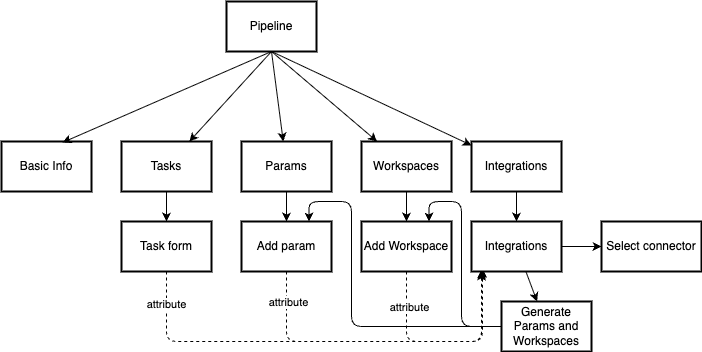

The diagram above was exported from draw.io. Its source (the exported page's mxGraphModel, read from the mxfile embedded in the PNG):
<mxGraphModel dx="1265" dy="1800" grid="1" gridSize="10" guides="1" tooltips="1" connect="1" arrows="1" fold="1" page="1" pageScale="1" pageWidth="850" pageHeight="1100" math="0" shadow="0">
  <root>
    <mxCell id="0" />
    <mxCell id="1" parent="0" />
    <mxCell id="2" value="Basic Info" style="whiteSpace=wrap;html=1;strokeWidth=2;" parent="1" vertex="1">
      <mxGeometry x="200" y="80" width="90" height="50" as="geometry" />
    </mxCell>
    <mxCell id="3" value="" style="edgeStyle=orthogonalEdgeStyle;html=1;dashed=1;" parent="1" source="13" edge="1">
      <mxGeometry relative="1" as="geometry">
        <Array as="points">
          <mxPoint x="365" y="280" />
          <mxPoint x="680" y="280" />
        </Array>
        <mxPoint x="680" y="210" as="targetPoint" />
      </mxGeometry>
    </mxCell>
    <mxCell id="31" value="attribute" style="edgeLabel;html=1;align=center;verticalAlign=middle;resizable=0;points=[];" parent="3" vertex="1" connectable="0">
      <mxGeometry x="-0.8593" y="-1" relative="1" as="geometry">
        <mxPoint as="offset" />
      </mxGeometry>
    </mxCell>
    <mxCell id="4" value="" style="edgeStyle=none;html=1;" parent="1" source="5" target="13" edge="1">
      <mxGeometry relative="1" as="geometry" />
    </mxCell>
    <mxCell id="5" value="Tasks" style="whiteSpace=wrap;html=1;strokeWidth=2;" parent="1" vertex="1">
      <mxGeometry x="320" y="80" width="90" height="50" as="geometry" />
    </mxCell>
    <mxCell id="6" value="" style="edgeStyle=none;html=1;" parent="1" source="7" target="15" edge="1">
      <mxGeometry relative="1" as="geometry" />
    </mxCell>
    <mxCell id="7" value="Params" style="whiteSpace=wrap;html=1;strokeWidth=2;" parent="1" vertex="1">
      <mxGeometry x="440" y="80" width="90" height="50" as="geometry" />
    </mxCell>
    <mxCell id="8" value="" style="edgeStyle=none;html=1;" parent="1" source="9" target="17" edge="1">
      <mxGeometry relative="1" as="geometry" />
    </mxCell>
    <mxCell id="9" value="Workspaces" style="whiteSpace=wrap;html=1;strokeWidth=2;" parent="1" vertex="1">
      <mxGeometry x="560" y="80" width="90" height="50" as="geometry" />
    </mxCell>
    <mxCell id="10" value="" style="edgeStyle=none;html=1;exitX=1;exitY=0.5;exitDx=0;exitDy=0;" parent="1" source="24" target="12" edge="1">
      <mxGeometry relative="1" as="geometry" />
    </mxCell>
    <mxCell id="25" value="" style="edgeStyle=none;html=1;" parent="1" source="11" target="24" edge="1">
      <mxGeometry relative="1" as="geometry" />
    </mxCell>
    <mxCell id="11" value="Integrations" style="whiteSpace=wrap;html=1;strokeWidth=2;" parent="1" vertex="1">
      <mxGeometry x="670" y="80" width="90" height="50" as="geometry" />
    </mxCell>
    <mxCell id="12" value="Select connector" style="whiteSpace=wrap;html=1;strokeWidth=2;" parent="1" vertex="1">
      <mxGeometry x="800" y="160" width="100" height="50" as="geometry" />
    </mxCell>
    <mxCell id="13" value="Task form" style="whiteSpace=wrap;html=1;strokeWidth=2;" parent="1" vertex="1">
      <mxGeometry x="320" y="160" width="90" height="50" as="geometry" />
    </mxCell>
    <mxCell id="14" style="edgeStyle=orthogonalEdgeStyle;html=1;exitX=0.5;exitY=1;exitDx=0;exitDy=0;dashed=1;entryX=0.111;entryY=0.96;entryDx=0;entryDy=0;entryPerimeter=0;" parent="1" source="15" target="24" edge="1">
      <mxGeometry relative="1" as="geometry">
        <Array as="points">
          <mxPoint x="485" y="280" />
          <mxPoint x="680" y="280" />
        </Array>
        <mxPoint x="680" y="140" as="targetPoint" />
      </mxGeometry>
    </mxCell>
    <mxCell id="32" value="attribute" style="edgeLabel;html=1;align=center;verticalAlign=middle;resizable=0;points=[];" parent="14" vertex="1" connectable="0">
      <mxGeometry x="-0.822" y="1" relative="1" as="geometry">
        <mxPoint as="offset" />
      </mxGeometry>
    </mxCell>
    <mxCell id="15" value="Add param" style="whiteSpace=wrap;html=1;strokeWidth=2;" parent="1" vertex="1">
      <mxGeometry x="440" y="160" width="90" height="50" as="geometry" />
    </mxCell>
    <mxCell id="16" style="edgeStyle=orthogonalEdgeStyle;html=1;exitX=0.5;exitY=1;exitDx=0;exitDy=0;entryX=0.122;entryY=0.94;entryDx=0;entryDy=0;dashed=1;entryPerimeter=0;" parent="1" source="17" target="24" edge="1">
      <mxGeometry relative="1" as="geometry">
        <Array as="points">
          <mxPoint x="605" y="280" />
          <mxPoint x="681" y="280" />
        </Array>
      </mxGeometry>
    </mxCell>
    <mxCell id="33" value="attribute" style="edgeLabel;html=1;align=center;verticalAlign=middle;resizable=0;points=[];" parent="16" vertex="1" connectable="0">
      <mxGeometry x="-0.6804" y="2" relative="1" as="geometry">
        <mxPoint as="offset" />
      </mxGeometry>
    </mxCell>
    <mxCell id="17" value="Add Workspace" style="whiteSpace=wrap;html=1;strokeWidth=2;" parent="1" vertex="1">
      <mxGeometry x="560" y="160" width="90" height="50" as="geometry" />
    </mxCell>
    <mxCell id="18" style="edgeStyle=none;html=1;exitX=0.5;exitY=1;exitDx=0;exitDy=0;" parent="1" source="22" target="5" edge="1">
      <mxGeometry relative="1" as="geometry" />
    </mxCell>
    <mxCell id="19" style="edgeStyle=none;html=1;exitX=0.5;exitY=1;exitDx=0;exitDy=0;" parent="1" source="22" target="7" edge="1">
      <mxGeometry relative="1" as="geometry" />
    </mxCell>
    <mxCell id="20" style="edgeStyle=none;html=1;exitX=0.5;exitY=1;exitDx=0;exitDy=0;" parent="1" source="22" target="9" edge="1">
      <mxGeometry relative="1" as="geometry" />
    </mxCell>
    <mxCell id="21" style="edgeStyle=none;html=1;exitX=0.5;exitY=1;exitDx=0;exitDy=0;" parent="1" source="22" target="11" edge="1">
      <mxGeometry relative="1" as="geometry" />
    </mxCell>
    <mxCell id="22" value="Pipeline" style="whiteSpace=wrap;html=1;strokeWidth=2;" parent="1" vertex="1">
      <mxGeometry x="425" y="-60" width="90" height="50" as="geometry" />
    </mxCell>
    <mxCell id="23" style="edgeStyle=none;html=1;entryX=0.678;entryY=0.02;entryDx=0;entryDy=0;entryPerimeter=0;exitX=0.5;exitY=1;exitDx=0;exitDy=0;" parent="1" source="22" target="2" edge="1">
      <mxGeometry relative="1" as="geometry">
        <mxPoint x="440" y="-10" as="sourcePoint" />
      </mxGeometry>
    </mxCell>
    <mxCell id="28" value="" style="edgeStyle=none;html=1;" parent="1" source="24" target="27" edge="1">
      <mxGeometry relative="1" as="geometry" />
    </mxCell>
    <mxCell id="24" value="Integrations" style="whiteSpace=wrap;html=1;strokeWidth=2;" parent="1" vertex="1">
      <mxGeometry x="670" y="160" width="90" height="50" as="geometry" />
    </mxCell>
    <mxCell id="29" style="edgeStyle=orthogonalEdgeStyle;html=1;exitX=0;exitY=0.5;exitDx=0;exitDy=0;entryX=0.75;entryY=0;entryDx=0;entryDy=0;" parent="1" source="27" target="17" edge="1">
      <mxGeometry relative="1" as="geometry">
        <Array as="points">
          <mxPoint x="660" y="265" />
          <mxPoint x="660" y="140" />
          <mxPoint x="628" y="140" />
        </Array>
      </mxGeometry>
    </mxCell>
    <mxCell id="30" style="edgeStyle=orthogonalEdgeStyle;html=1;exitX=0;exitY=0.5;exitDx=0;exitDy=0;entryX=0.75;entryY=0;entryDx=0;entryDy=0;" parent="1" source="27" target="15" edge="1">
      <mxGeometry relative="1" as="geometry">
        <Array as="points">
          <mxPoint x="550" y="265" />
          <mxPoint x="550" y="140" />
          <mxPoint x="508" y="140" />
        </Array>
      </mxGeometry>
    </mxCell>
    <mxCell id="27" value="Generate&lt;br&gt;Params and Workspaces" style="whiteSpace=wrap;html=1;strokeWidth=2;" parent="1" vertex="1">
      <mxGeometry x="700" y="240" width="90" height="50" as="geometry" />
    </mxCell>
  </root>
</mxGraphModel>